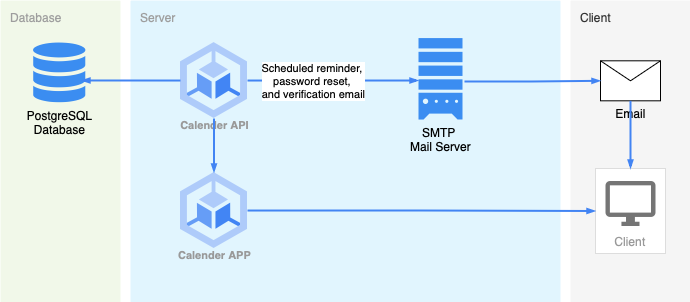

The diagram above was exported from draw.io. Its source (the exported page's mxGraphModel, read from the mxfile embedded in the PNG):
<mxGraphModel dx="2074" dy="1062" grid="1" gridSize="10" guides="1" tooltips="1" connect="1" arrows="1" fold="1" page="1" pageScale="1" pageWidth="850" pageHeight="1100" math="0" shadow="0">
  <root>
    <mxCell id="0" />
    <mxCell id="1" parent="0" />
    <mxCell id="Kc5A4dOeNqELb34yM1ua-30" value="Database" style="sketch=0;points=[[0,0,0],[0.25,0,0],[0.5,0,0],[0.75,0,0],[1,0,0],[1,0.25,0],[1,0.5,0],[1,0.75,0],[1,1,0],[0.75,1,0],[0.5,1,0],[0.25,1,0],[0,1,0],[0,0.75,0],[0,0.5,0],[0,0.25,0]];rounded=1;absoluteArcSize=1;arcSize=2;html=1;strokeColor=none;gradientColor=none;shadow=0;dashed=0;fontSize=12;fontColor=#9E9E9E;align=left;verticalAlign=top;spacing=10;spacingTop=-4;whiteSpace=wrap;fillColor=#F1F8E9;" vertex="1" parent="1">
      <mxGeometry x="40" y="218" width="120" height="302" as="geometry" />
    </mxCell>
    <mxCell id="Kc5A4dOeNqELb34yM1ua-29" value="Server" style="sketch=0;points=[[0,0,0],[0.25,0,0],[0.5,0,0],[0.75,0,0],[1,0,0],[1,0.25,0],[1,0.5,0],[1,0.75,0],[1,1,0],[0.75,1,0],[0.5,1,0],[0.25,1,0],[0,1,0],[0,0.75,0],[0,0.5,0],[0,0.25,0]];rounded=1;absoluteArcSize=1;arcSize=2;html=1;strokeColor=none;gradientColor=none;shadow=0;dashed=0;fontSize=12;fontColor=#9E9E9E;align=left;verticalAlign=top;spacing=10;spacingTop=-4;whiteSpace=wrap;fillColor=#E1F5FE;" vertex="1" parent="1">
      <mxGeometry x="170" y="218" width="430" height="302" as="geometry" />
    </mxCell>
    <mxCell id="Kc5A4dOeNqELb34yM1ua-28" value="Client" style="sketch=0;points=[[0,0,0],[0.25,0,0],[0.5,0,0],[0.75,0,0],[1,0,0],[1,0.25,0],[1,0.5,0],[1,0.75,0],[1,1,0],[0.75,1,0],[0.5,1,0],[0.25,1,0],[0,1,0],[0,0.75,0],[0,0.5,0],[0,0.25,0]];rounded=1;absoluteArcSize=1;arcSize=2;html=1;strokeColor=none;shadow=0;dashed=0;fontSize=12;fontColor=#333333;align=left;verticalAlign=top;spacing=10;spacingTop=-4;whiteSpace=wrap;fillColor=#f5f5f5;" vertex="1" parent="1">
      <mxGeometry x="610" y="218" width="120" height="302" as="geometry" />
    </mxCell>
    <mxCell id="Kc5A4dOeNqELb34yM1ua-1" value="Client" style="strokeColor=#dddddd;shadow=1;strokeWidth=1;rounded=1;absoluteArcSize=1;arcSize=2;labelPosition=center;verticalLabelPosition=middle;align=center;verticalAlign=bottom;spacingLeft=0;fontColor=#999999;fontSize=12;whiteSpace=wrap;spacingBottom=2;html=1;" vertex="1" parent="1">
      <mxGeometry x="635" y="386" width="70" height="85" as="geometry" />
    </mxCell>
    <mxCell id="Kc5A4dOeNqELb34yM1ua-2" value="" style="sketch=0;dashed=0;connectable=0;html=1;fillColor=#757575;strokeColor=none;shape=mxgraph.gcp2.desktop;part=1;" vertex="1" parent="Kc5A4dOeNqELb34yM1ua-1">
      <mxGeometry x="0.5" width="50" height="45" relative="1" as="geometry">
        <mxPoint x="-25" y="12.5" as="offset" />
      </mxGeometry>
    </mxCell>
    <mxCell id="Kc5A4dOeNqELb34yM1ua-12" value="PostgreSQL&lt;div&gt;Database&lt;/div&gt;" style="sketch=0;html=1;aspect=fixed;strokeColor=none;shadow=0;fillColor=#3B8DF1;verticalAlign=top;labelPosition=center;verticalLabelPosition=bottom;shape=mxgraph.gcp2.cloud_monitoring" vertex="1" parent="1">
      <mxGeometry x="72" y="260" width="54" height="60" as="geometry" />
    </mxCell>
    <mxCell id="Kc5A4dOeNqELb34yM1ua-15" value="Calender API" style="sketch=0;html=1;verticalAlign=top;labelPosition=center;verticalLabelPosition=bottom;align=center;spacingTop=-6;fontSize=11;fontStyle=1;fontColor=#999999;shape=image;aspect=fixed;imageAspect=0;image=data:image/svg+xml,(base64 omitted: 1048 chars);" vertex="1" parent="1">
      <mxGeometry x="220" y="260" width="67" height="76.05" as="geometry" />
    </mxCell>
    <mxCell id="Kc5A4dOeNqELb34yM1ua-16" value="Calender APP&lt;div&gt;&lt;br&gt;&lt;/div&gt;" style="sketch=0;html=1;verticalAlign=top;labelPosition=center;verticalLabelPosition=bottom;align=center;spacingTop=-6;fontSize=11;fontStyle=1;fontColor=#999999;shape=image;aspect=fixed;imageAspect=0;image=data:image/svg+xml,(base64 omitted: 1048 chars);" vertex="1" parent="1">
      <mxGeometry x="220" y="390" width="67" height="76.05" as="geometry" />
    </mxCell>
    <mxCell id="Kc5A4dOeNqELb34yM1ua-17" value="Email" style="shape=message;html=1;html=1;outlineConnect=0;labelPosition=center;verticalLabelPosition=bottom;align=center;verticalAlign=top;" vertex="1" parent="1">
      <mxGeometry x="640" y="278.30999999999995" width="60" height="40" as="geometry" />
    </mxCell>
    <mxCell id="Kc5A4dOeNqELb34yM1ua-18" value="SMTP&amp;nbsp;&lt;div&gt;Mail Server&lt;/div&gt;" style="sketch=0;html=1;aspect=fixed;strokeColor=none;shadow=0;fillColor=#3B8DF1;verticalAlign=top;labelPosition=center;verticalLabelPosition=bottom;shape=mxgraph.gcp2.compute_engine_2" vertex="1" parent="1">
      <mxGeometry x="458" y="255.57000000000002" width="44" height="81.48" as="geometry" />
    </mxCell>
    <mxCell id="Kc5A4dOeNqELb34yM1ua-19" value="" style="edgeStyle=orthogonalEdgeStyle;fontSize=12;html=1;endArrow=none;endFill=0;rounded=0;strokeWidth=2;endSize=4;startSize=4;dashed=0;strokeColor=#4284F3;exitX=0.907;exitY=0.633;exitDx=0;exitDy=0;exitPerimeter=0;entryX=0;entryY=0.5;entryDx=0;entryDy=0;startArrow=blockThin;startFill=1;" edge="1" parent="1" source="Kc5A4dOeNqELb34yM1ua-12" target="Kc5A4dOeNqELb34yM1ua-15">
      <mxGeometry width="100" relative="1" as="geometry">
        <mxPoint x="130" y="318.03" as="sourcePoint" />
        <mxPoint x="230" y="318.03" as="targetPoint" />
      </mxGeometry>
    </mxCell>
    <mxCell id="Kc5A4dOeNqELb34yM1ua-20" value="" style="edgeStyle=orthogonalEdgeStyle;fontSize=12;html=1;endArrow=blockThin;endFill=1;rounded=0;strokeWidth=2;endSize=4;startSize=4;dashed=0;strokeColor=#4284F3;exitX=0.5;exitY=1;exitDx=0;exitDy=0;entryX=0.5;entryY=0;entryDx=0;entryDy=0;" edge="1" parent="1" source="Kc5A4dOeNqELb34yM1ua-15" target="Kc5A4dOeNqELb34yM1ua-16">
      <mxGeometry width="100" relative="1" as="geometry">
        <mxPoint x="370" y="540" as="sourcePoint" />
        <mxPoint x="470" y="540" as="targetPoint" />
      </mxGeometry>
    </mxCell>
    <mxCell id="Kc5A4dOeNqELb34yM1ua-21" value="" style="edgeStyle=orthogonalEdgeStyle;fontSize=12;html=1;endArrow=blockThin;endFill=1;rounded=0;strokeWidth=2;endSize=4;startSize=4;dashed=0;strokeColor=#4284F3;exitX=1;exitY=0.5;exitDx=0;exitDy=0;entryX=0;entryY=0.521;entryDx=0;entryDy=0;entryPerimeter=0;" edge="1" parent="1" source="Kc5A4dOeNqELb34yM1ua-15" target="Kc5A4dOeNqELb34yM1ua-18">
      <mxGeometry width="100" relative="1" as="geometry">
        <mxPoint x="330" y="475" as="sourcePoint" />
        <mxPoint x="430" y="475" as="targetPoint" />
      </mxGeometry>
    </mxCell>
    <mxCell id="Kc5A4dOeNqELb34yM1ua-22" value="Scheduled reminder,&amp;nbsp;&lt;div&gt;password reset,&amp;nbsp;&lt;div&gt;and verification email&lt;/div&gt;&lt;/div&gt;" style="edgeLabel;html=1;align=center;verticalAlign=middle;resizable=0;points=[];" vertex="1" connectable="0" parent="Kc5A4dOeNqELb34yM1ua-21">
      <mxGeometry x="-0.2241" relative="1" as="geometry">
        <mxPoint as="offset" />
      </mxGeometry>
    </mxCell>
    <mxCell id="Kc5A4dOeNqELb34yM1ua-25" value="" style="edgeStyle=orthogonalEdgeStyle;fontSize=12;html=1;endArrow=blockThin;endFill=1;rounded=0;strokeWidth=2;endSize=4;startSize=4;dashed=0;strokeColor=#4284F3;exitX=1.045;exitY=0.533;exitDx=0;exitDy=0;exitPerimeter=0;entryX=0;entryY=0.5;entryDx=0;entryDy=0;" edge="1" parent="1" source="Kc5A4dOeNqELb34yM1ua-18" target="Kc5A4dOeNqELb34yM1ua-17">
      <mxGeometry width="100" relative="1" as="geometry">
        <mxPoint x="370" y="540" as="sourcePoint" />
        <mxPoint x="470" y="540" as="targetPoint" />
      </mxGeometry>
    </mxCell>
    <mxCell id="Kc5A4dOeNqELb34yM1ua-26" value="" style="edgeStyle=orthogonalEdgeStyle;fontSize=12;html=1;endArrow=blockThin;endFill=1;rounded=0;strokeWidth=2;endSize=4;startSize=4;dashed=0;strokeColor=#4284F3;exitX=0.5;exitY=1;exitDx=0;exitDy=0;entryX=0.5;entryY=0;entryDx=0;entryDy=0;" edge="1" parent="1" source="Kc5A4dOeNqELb34yM1ua-17" target="Kc5A4dOeNqELb34yM1ua-1">
      <mxGeometry width="100" relative="1" as="geometry">
        <mxPoint x="370" y="540" as="sourcePoint" />
        <mxPoint x="470" y="540" as="targetPoint" />
      </mxGeometry>
    </mxCell>
    <mxCell id="Kc5A4dOeNqELb34yM1ua-27" value="" style="edgeStyle=orthogonalEdgeStyle;fontSize=12;html=1;endArrow=blockThin;endFill=1;rounded=0;strokeWidth=2;endSize=4;startSize=4;dashed=0;strokeColor=#4284F3;exitX=1;exitY=0.5;exitDx=0;exitDy=0;entryX=0;entryY=0.5;entryDx=0;entryDy=0;" edge="1" parent="1" source="Kc5A4dOeNqELb34yM1ua-16" target="Kc5A4dOeNqELb34yM1ua-1">
      <mxGeometry width="100" relative="1" as="geometry">
        <mxPoint x="370" y="540" as="sourcePoint" />
        <mxPoint x="470" y="540" as="targetPoint" />
      </mxGeometry>
    </mxCell>
  </root>
</mxGraphModel>